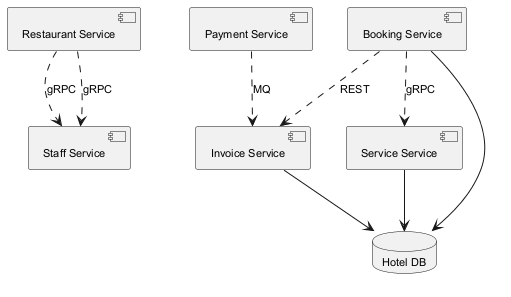

The diagram above was rendered by PlantUML. Its source (embedded in the PNG):
@startuml
skinparam backgroundColor #FFFFFF
skinparam classBackgroundColor #F3E5F5
skinparam classBorderColor #6A1B9A
skinparam defaultFontSize 11
component "Restaurant Service" as C_RestaurantService
component "Payment Service" as C_PaymentService
component "Booking Service" as C_BookingService
component "Staff Service" as C_StaffService
component "Service Service" as C_ServiceService
component "Invoice Service" as C_InvoiceService
database "Hotel DB" as DB_hotel
C_BookingService --> DB_hotel
C_ServiceService --> DB_hotel
C_InvoiceService --> DB_hotel
C_RestaurantService ..> C_StaffService : gRPC
C_RestaurantService ..> C_StaffService : gRPC
C_BookingService ..> C_InvoiceService : REST
C_PaymentService ..> C_InvoiceService : MQ
C_BookingService ..> C_ServiceService : gRPC
@enduml